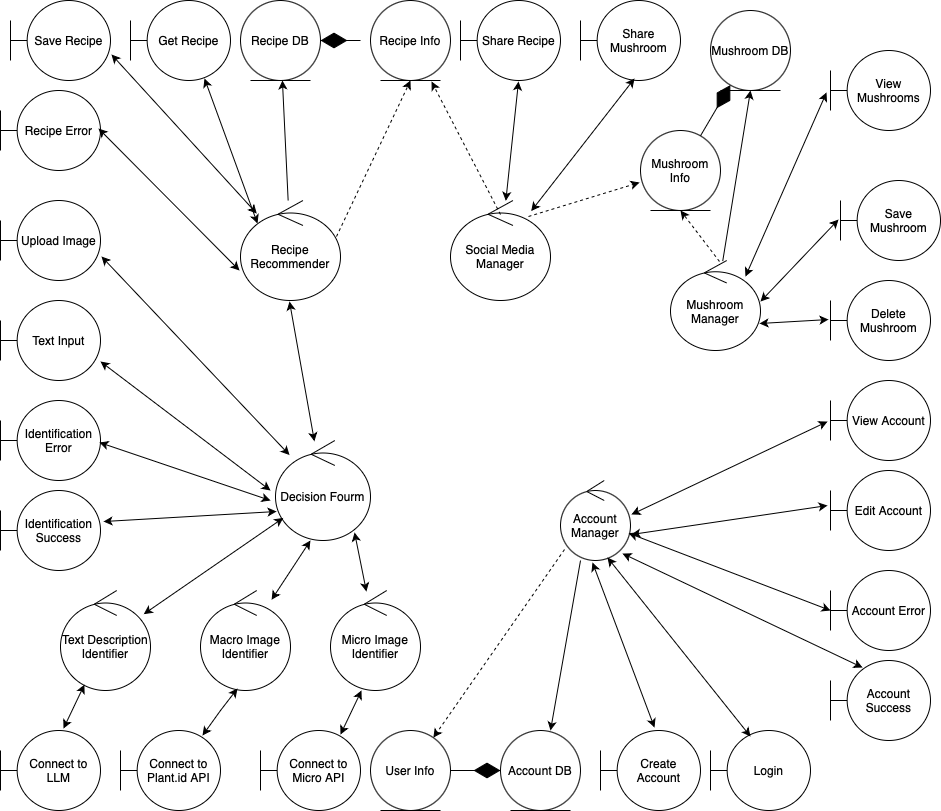

The diagram above was exported from draw.io. Its source (the exported page's mxGraphModel, read from the mxfile embedded in the PNG):
<mxGraphModel dx="2034" dy="1983" grid="1" gridSize="10" guides="1" tooltips="1" connect="1" arrows="1" fold="1" page="1" pageScale="1" pageWidth="827" pageHeight="1169" math="0" shadow="0">
  <root>
    <mxCell id="0" />
    <mxCell id="1" parent="0" />
    <mxCell id="8LHlTv2Y11eRv2O3fWrG-2" value="Decision Fourm" style="ellipse;shape=umlControl;whiteSpace=wrap;html=1;" parent="1" vertex="1">
      <mxGeometry x="165" width="95" height="100" as="geometry" />
    </mxCell>
    <mxCell id="8LHlTv2Y11eRv2O3fWrG-3" value="Login" style="shape=umlBoundary;whiteSpace=wrap;html=1;" parent="1" vertex="1">
      <mxGeometry x="600" y="290" width="100" height="80" as="geometry" />
    </mxCell>
    <mxCell id="8LHlTv2Y11eRv2O3fWrG-4" value="Account DB" style="ellipse;shape=umlEntity;whiteSpace=wrap;html=1;" parent="1" vertex="1">
      <mxGeometry x="390" y="290" width="80" height="80" as="geometry" />
    </mxCell>
    <mxCell id="8LHlTv2Y11eRv2O3fWrG-33" value="" style="rounded=0;orthogonalLoop=1;jettySize=auto;html=1;" parent="1" source="8LHlTv2Y11eRv2O3fWrG-5" target="8LHlTv2Y11eRv2O3fWrG-29" edge="1">
      <mxGeometry relative="1" as="geometry" />
    </mxCell>
    <mxCell id="8LHlTv2Y11eRv2O3fWrG-5" value="Recipe Recommender" style="ellipse;shape=umlControl;whiteSpace=wrap;html=1;" parent="1" vertex="1">
      <mxGeometry x="130" y="-240" width="100" height="100" as="geometry" />
    </mxCell>
    <mxCell id="8LHlTv2Y11eRv2O3fWrG-6" value="Social Media Manager" style="ellipse;shape=umlControl;whiteSpace=wrap;html=1;" parent="1" vertex="1">
      <mxGeometry x="340" y="-240" width="100" height="100" as="geometry" />
    </mxCell>
    <mxCell id="8LHlTv2Y11eRv2O3fWrG-7" value="Mushroom Manager" style="ellipse;shape=umlControl;whiteSpace=wrap;html=1;" parent="1" vertex="1">
      <mxGeometry x="560" y="-180" width="90" height="90" as="geometry" />
    </mxCell>
    <mxCell id="8LHlTv2Y11eRv2O3fWrG-8" value="Account Manager" style="ellipse;shape=umlControl;whiteSpace=wrap;html=1;" parent="1" vertex="1">
      <mxGeometry x="450" y="40" width="70" height="80" as="geometry" />
    </mxCell>
    <mxCell id="8LHlTv2Y11eRv2O3fWrG-10" value="Create Account" style="shape=umlBoundary;whiteSpace=wrap;html=1;" parent="1" vertex="1">
      <mxGeometry x="490" y="290" width="100" height="80" as="geometry" />
    </mxCell>
    <mxCell id="8LHlTv2Y11eRv2O3fWrG-11" value="Edit Account" style="shape=umlBoundary;whiteSpace=wrap;html=1;" parent="1" vertex="1">
      <mxGeometry x="720" y="30" width="100" height="80" as="geometry" />
    </mxCell>
    <mxCell id="8LHlTv2Y11eRv2O3fWrG-12" value="Account Error" style="shape=umlBoundary;whiteSpace=wrap;html=1;" parent="1" vertex="1">
      <mxGeometry x="720" y="130" width="100" height="80" as="geometry" />
    </mxCell>
    <mxCell id="8LHlTv2Y11eRv2O3fWrG-13" value="Account Success" style="shape=umlBoundary;whiteSpace=wrap;html=1;" parent="1" vertex="1">
      <mxGeometry x="720" y="220" width="100" height="80" as="geometry" />
    </mxCell>
    <mxCell id="8LHlTv2Y11eRv2O3fWrG-14" value="View Account" style="shape=umlBoundary;whiteSpace=wrap;html=1;" parent="1" vertex="1">
      <mxGeometry x="720" y="-60" width="100" height="80" as="geometry" />
    </mxCell>
    <mxCell id="8LHlTv2Y11eRv2O3fWrG-15" value="Mushroom DB" style="ellipse;shape=umlEntity;whiteSpace=wrap;html=1;" parent="1" vertex="1">
      <mxGeometry x="600" y="-430" width="80" height="80" as="geometry" />
    </mxCell>
    <mxCell id="8LHlTv2Y11eRv2O3fWrG-16" value="View Mushrooms" style="shape=umlBoundary;whiteSpace=wrap;html=1;" parent="1" vertex="1">
      <mxGeometry x="720" y="-390" width="100" height="80" as="geometry" />
    </mxCell>
    <mxCell id="8LHlTv2Y11eRv2O3fWrG-17" value="Save Mushroom" style="shape=umlBoundary;whiteSpace=wrap;html=1;" parent="1" vertex="1">
      <mxGeometry x="730" y="-260" width="100" height="80" as="geometry" />
    </mxCell>
    <mxCell id="8LHlTv2Y11eRv2O3fWrG-18" value="Delete Mushroom" style="shape=umlBoundary;whiteSpace=wrap;html=1;" parent="1" vertex="1">
      <mxGeometry x="720" y="-160" width="100" height="80" as="geometry" />
    </mxCell>
    <mxCell id="8LHlTv2Y11eRv2O3fWrG-19" value="Share Mushroom" style="shape=umlBoundary;whiteSpace=wrap;html=1;" parent="1" vertex="1">
      <mxGeometry x="470" y="-440" width="100" height="80" as="geometry" />
    </mxCell>
    <mxCell id="8LHlTv2Y11eRv2O3fWrG-20" value="Share Recipe" style="shape=umlBoundary;whiteSpace=wrap;html=1;" parent="1" vertex="1">
      <mxGeometry x="350" y="-440" width="100" height="80" as="geometry" />
    </mxCell>
    <mxCell id="8LHlTv2Y11eRv2O3fWrG-21" value="Micro Image Identifier" style="ellipse;shape=umlControl;whiteSpace=wrap;html=1;" parent="1" vertex="1">
      <mxGeometry x="220" y="150" width="90" height="100" as="geometry" />
    </mxCell>
    <mxCell id="8LHlTv2Y11eRv2O3fWrG-22" value="Macro Image Identifier" style="ellipse;shape=umlControl;whiteSpace=wrap;html=1;" parent="1" vertex="1">
      <mxGeometry x="90" y="150" width="90" height="100" as="geometry" />
    </mxCell>
    <mxCell id="8LHlTv2Y11eRv2O3fWrG-23" value="Text Description Identifier" style="ellipse;shape=umlControl;whiteSpace=wrap;html=1;" parent="1" vertex="1">
      <mxGeometry x="-50" y="150" width="90" height="100" as="geometry" />
    </mxCell>
    <mxCell id="8LHlTv2Y11eRv2O3fWrG-24" value="Connect to LLM" style="shape=umlBoundary;whiteSpace=wrap;html=1;" parent="1" vertex="1">
      <mxGeometry x="-110" y="290" width="100" height="80" as="geometry" />
    </mxCell>
    <mxCell id="8LHlTv2Y11eRv2O3fWrG-25" value="Connect to Plant.id API" style="shape=umlBoundary;whiteSpace=wrap;html=1;" parent="1" vertex="1">
      <mxGeometry x="10" y="290" width="100" height="80" as="geometry" />
    </mxCell>
    <mxCell id="8LHlTv2Y11eRv2O3fWrG-26" value="Connect to Micro API" style="shape=umlBoundary;whiteSpace=wrap;html=1;" parent="1" vertex="1">
      <mxGeometry x="150" y="290" width="100" height="80" as="geometry" />
    </mxCell>
    <mxCell id="8LHlTv2Y11eRv2O3fWrG-27" value="Identification Success" style="shape=umlBoundary;whiteSpace=wrap;html=1;" parent="1" vertex="1">
      <mxGeometry x="-110" y="50" width="100" height="80" as="geometry" />
    </mxCell>
    <mxCell id="8LHlTv2Y11eRv2O3fWrG-28" value="Identification Error" style="shape=umlBoundary;whiteSpace=wrap;html=1;" parent="1" vertex="1">
      <mxGeometry x="-110" y="-40" width="100" height="80" as="geometry" />
    </mxCell>
    <mxCell id="8LHlTv2Y11eRv2O3fWrG-29" value="Recipe DB" style="ellipse;shape=umlEntity;whiteSpace=wrap;html=1;" parent="1" vertex="1">
      <mxGeometry x="130" y="-440" width="80" height="80" as="geometry" />
    </mxCell>
    <mxCell id="8LHlTv2Y11eRv2O3fWrG-30" value="Get Recipe" style="shape=umlBoundary;whiteSpace=wrap;html=1;" parent="1" vertex="1">
      <mxGeometry x="20" y="-440" width="100" height="80" as="geometry" />
    </mxCell>
    <mxCell id="8LHlTv2Y11eRv2O3fWrG-31" value="Save Recipe" style="shape=umlBoundary;whiteSpace=wrap;html=1;" parent="1" vertex="1">
      <mxGeometry x="-100" y="-440" width="100" height="80" as="geometry" />
    </mxCell>
    <mxCell id="8LHlTv2Y11eRv2O3fWrG-32" value="Recipe Error" style="shape=umlBoundary;whiteSpace=wrap;html=1;" parent="1" vertex="1">
      <mxGeometry x="-110" y="-350" width="100" height="80" as="geometry" />
    </mxCell>
    <mxCell id="8LHlTv2Y11eRv2O3fWrG-42" value="" style="endArrow=classic;startArrow=classic;html=1;rounded=0;entryX=0.74;entryY=0.975;entryDx=0;entryDy=0;entryPerimeter=0;exitX=0.17;exitY=0.23;exitDx=0;exitDy=0;exitPerimeter=0;" parent="1" source="8LHlTv2Y11eRv2O3fWrG-5" target="8LHlTv2Y11eRv2O3fWrG-30" edge="1">
      <mxGeometry width="50" height="50" relative="1" as="geometry">
        <mxPoint x="390" y="-280" as="sourcePoint" />
        <mxPoint x="440" y="-330" as="targetPoint" />
      </mxGeometry>
    </mxCell>
    <mxCell id="8LHlTv2Y11eRv2O3fWrG-43" value="" style="endArrow=classic;startArrow=classic;html=1;rounded=0;exitX=1.01;exitY=0.675;exitDx=0;exitDy=0;exitPerimeter=0;" parent="1" source="8LHlTv2Y11eRv2O3fWrG-31" target="8LHlTv2Y11eRv2O3fWrG-5" edge="1">
      <mxGeometry width="50" height="50" relative="1" as="geometry">
        <mxPoint x="390" y="-280" as="sourcePoint" />
        <mxPoint x="440" y="-330" as="targetPoint" />
      </mxGeometry>
    </mxCell>
    <mxCell id="8LHlTv2Y11eRv2O3fWrG-44" value="" style="endArrow=classic;startArrow=classic;html=1;rounded=0;entryX=-0.01;entryY=0.7;entryDx=0;entryDy=0;entryPerimeter=0;exitX=0.98;exitY=0.475;exitDx=0;exitDy=0;exitPerimeter=0;" parent="1" source="8LHlTv2Y11eRv2O3fWrG-32" target="8LHlTv2Y11eRv2O3fWrG-5" edge="1">
      <mxGeometry width="50" height="50" relative="1" as="geometry">
        <mxPoint x="50" y="-120" as="sourcePoint" />
        <mxPoint x="100" y="-170" as="targetPoint" />
      </mxGeometry>
    </mxCell>
    <mxCell id="8LHlTv2Y11eRv2O3fWrG-45" value="" style="rounded=0;orthogonalLoop=1;jettySize=auto;html=1;exitX=0.5;exitY=0.14;exitDx=0;exitDy=0;exitPerimeter=0;entryX=0.763;entryY=1.013;entryDx=0;entryDy=0;dashed=1;entryPerimeter=0;" parent="1" source="8LHlTv2Y11eRv2O3fWrG-6" target="8LHlTv2Y11eRv2O3fWrG-46" edge="1">
      <mxGeometry relative="1" as="geometry">
        <mxPoint x="170" y="-270" as="sourcePoint" />
        <mxPoint x="210" y="-360" as="targetPoint" />
      </mxGeometry>
    </mxCell>
    <mxCell id="8LHlTv2Y11eRv2O3fWrG-46" value="Recipe Info" style="ellipse;shape=umlEntity;whiteSpace=wrap;html=1;" parent="1" vertex="1">
      <mxGeometry x="260" y="-440" width="80" height="80" as="geometry" />
    </mxCell>
    <mxCell id="8LHlTv2Y11eRv2O3fWrG-48" value="" style="rounded=0;orthogonalLoop=1;jettySize=auto;html=1;exitX=0.96;exitY=0.36;exitDx=0;exitDy=0;exitPerimeter=0;dashed=1;entryX=0.5;entryY=1;entryDx=0;entryDy=0;" parent="1" source="8LHlTv2Y11eRv2O3fWrG-5" target="8LHlTv2Y11eRv2O3fWrG-46" edge="1">
      <mxGeometry relative="1" as="geometry">
        <mxPoint x="400" y="-246" as="sourcePoint" />
        <mxPoint x="320" y="-370" as="targetPoint" />
      </mxGeometry>
    </mxCell>
    <mxCell id="8LHlTv2Y11eRv2O3fWrG-49" value="Mushroom Info" style="ellipse;shape=umlEntity;whiteSpace=wrap;html=1;" parent="1" vertex="1">
      <mxGeometry x="530" y="-310" width="80" height="80" as="geometry" />
    </mxCell>
    <mxCell id="8LHlTv2Y11eRv2O3fWrG-50" value="" style="rounded=0;orthogonalLoop=1;jettySize=auto;html=1;exitX=0.78;exitY=0.16;exitDx=0;exitDy=0;exitPerimeter=0;entryX=-0.012;entryY=0.65;entryDx=0;entryDy=0;dashed=1;entryPerimeter=0;" parent="1" source="8LHlTv2Y11eRv2O3fWrG-6" target="8LHlTv2Y11eRv2O3fWrG-49" edge="1">
      <mxGeometry relative="1" as="geometry">
        <mxPoint x="400" y="-216" as="sourcePoint" />
        <mxPoint x="301" y="-349" as="targetPoint" />
      </mxGeometry>
    </mxCell>
    <mxCell id="8LHlTv2Y11eRv2O3fWrG-51" value="" style="endArrow=classic;startArrow=classic;html=1;rounded=0;exitX=0.58;exitY=1.013;exitDx=0;exitDy=0;exitPerimeter=0;" parent="1" source="8LHlTv2Y11eRv2O3fWrG-20" target="8LHlTv2Y11eRv2O3fWrG-6" edge="1">
      <mxGeometry width="50" height="50" relative="1" as="geometry">
        <mxPoint x="380" y="-320" as="sourcePoint" />
        <mxPoint x="494" y="-266" as="targetPoint" />
      </mxGeometry>
    </mxCell>
    <mxCell id="8LHlTv2Y11eRv2O3fWrG-52" value="" style="endArrow=classic;startArrow=classic;html=1;rounded=0;exitX=0.54;exitY=0.975;exitDx=0;exitDy=0;exitPerimeter=0;" parent="1" source="8LHlTv2Y11eRv2O3fWrG-19" target="8LHlTv2Y11eRv2O3fWrG-6" edge="1">
      <mxGeometry width="50" height="50" relative="1" as="geometry">
        <mxPoint x="418" y="-349" as="sourcePoint" />
        <mxPoint x="405" y="-230" as="targetPoint" />
      </mxGeometry>
    </mxCell>
    <mxCell id="8LHlTv2Y11eRv2O3fWrG-53" value="" style="endArrow=classic;startArrow=classic;html=1;rounded=0;exitX=0.49;exitY=1.01;exitDx=0;exitDy=0;exitPerimeter=0;" parent="1" source="8LHlTv2Y11eRv2O3fWrG-5" target="8LHlTv2Y11eRv2O3fWrG-2" edge="1">
      <mxGeometry width="50" height="50" relative="1" as="geometry">
        <mxPoint x="132.5" y="-50" as="sourcePoint" />
        <mxPoint x="243.5" y="-38" as="targetPoint" />
      </mxGeometry>
    </mxCell>
    <mxCell id="8LHlTv2Y11eRv2O3fWrG-54" value="" style="rounded=0;orthogonalLoop=1;jettySize=auto;html=1;exitX=0.544;exitY=0.011;exitDx=0;exitDy=0;exitPerimeter=0;entryX=0.5;entryY=1;entryDx=0;entryDy=0;dashed=1;" parent="1" source="8LHlTv2Y11eRv2O3fWrG-7" target="8LHlTv2Y11eRv2O3fWrG-49" edge="1">
      <mxGeometry relative="1" as="geometry">
        <mxPoint x="519" y="-136" as="sourcePoint" />
        <mxPoint x="660" y="-160" as="targetPoint" />
      </mxGeometry>
    </mxCell>
    <mxCell id="8LHlTv2Y11eRv2O3fWrG-55" value="" style="rounded=0;orthogonalLoop=1;jettySize=auto;html=1;entryX=0.5;entryY=1;entryDx=0;entryDy=0;" parent="1" source="8LHlTv2Y11eRv2O3fWrG-7" target="8LHlTv2Y11eRv2O3fWrG-15" edge="1">
      <mxGeometry relative="1" as="geometry">
        <mxPoint x="741" y="-185" as="sourcePoint" />
        <mxPoint x="700" y="-310" as="targetPoint" />
      </mxGeometry>
    </mxCell>
    <mxCell id="8LHlTv2Y11eRv2O3fWrG-56" value="" style="endArrow=classic;startArrow=classic;html=1;rounded=0;exitX=-0.04;exitY=0.525;exitDx=0;exitDy=0;exitPerimeter=0;entryX=0.833;entryY=0.178;entryDx=0;entryDy=0;entryPerimeter=0;" parent="1" source="8LHlTv2Y11eRv2O3fWrG-16" target="8LHlTv2Y11eRv2O3fWrG-7" edge="1">
      <mxGeometry width="50" height="50" relative="1" as="geometry">
        <mxPoint x="709" y="-159" as="sourcePoint" />
        <mxPoint x="640" y="-90" as="targetPoint" />
      </mxGeometry>
    </mxCell>
    <mxCell id="8LHlTv2Y11eRv2O3fWrG-57" value="" style="endArrow=classic;startArrow=classic;html=1;rounded=0;entryX=1;entryY=0.456;entryDx=0;entryDy=0;entryPerimeter=0;exitX=-0.02;exitY=0.488;exitDx=0;exitDy=0;exitPerimeter=0;" parent="1" source="8LHlTv2Y11eRv2O3fWrG-17" target="8LHlTv2Y11eRv2O3fWrG-7" edge="1">
      <mxGeometry width="50" height="50" relative="1" as="geometry">
        <mxPoint x="730" y="-50" as="sourcePoint" />
        <mxPoint x="632" y="-80" as="targetPoint" />
      </mxGeometry>
    </mxCell>
    <mxCell id="8LHlTv2Y11eRv2O3fWrG-58" value="" style="endArrow=classic;startArrow=classic;html=1;rounded=0;exitX=-0.02;exitY=0.488;exitDx=0;exitDy=0;exitPerimeter=0;entryX=0.989;entryY=0.7;entryDx=0;entryDy=0;entryPerimeter=0;" parent="1" source="8LHlTv2Y11eRv2O3fWrG-18" target="8LHlTv2Y11eRv2O3fWrG-7" edge="1">
      <mxGeometry width="50" height="50" relative="1" as="geometry">
        <mxPoint x="756" y="-148" as="sourcePoint" />
        <mxPoint x="642" y="-70" as="targetPoint" />
      </mxGeometry>
    </mxCell>
    <mxCell id="8LHlTv2Y11eRv2O3fWrG-59" value="User Info" style="ellipse;shape=umlEntity;whiteSpace=wrap;html=1;" parent="1" vertex="1">
      <mxGeometry x="260" y="290" width="80" height="80" as="geometry" />
    </mxCell>
    <mxCell id="8LHlTv2Y11eRv2O3fWrG-60" value="" style="endArrow=classic;startArrow=classic;html=1;rounded=0;exitX=-0.03;exitY=0.513;exitDx=0;exitDy=0;exitPerimeter=0;entryX=1.014;entryY=0.425;entryDx=0;entryDy=0;entryPerimeter=0;" parent="1" source="8LHlTv2Y11eRv2O3fWrG-14" target="8LHlTv2Y11eRv2O3fWrG-8" edge="1">
      <mxGeometry width="50" height="50" relative="1" as="geometry">
        <mxPoint x="654.5" y="58" as="sourcePoint" />
        <mxPoint x="530" y="70" as="targetPoint" />
      </mxGeometry>
    </mxCell>
    <mxCell id="8LHlTv2Y11eRv2O3fWrG-61" value="" style="endArrow=classic;startArrow=classic;html=1;rounded=0;exitX=-0.03;exitY=0.438;exitDx=0;exitDy=0;exitPerimeter=0;entryX=1.014;entryY=0.675;entryDx=0;entryDy=0;entryPerimeter=0;" parent="1" source="8LHlTv2Y11eRv2O3fWrG-11" target="8LHlTv2Y11eRv2O3fWrG-8" edge="1">
      <mxGeometry width="50" height="50" relative="1" as="geometry">
        <mxPoint x="669" y="100" as="sourcePoint" />
        <mxPoint x="560" y="124" as="targetPoint" />
      </mxGeometry>
    </mxCell>
    <mxCell id="8LHlTv2Y11eRv2O3fWrG-62" value="" style="endArrow=classic;startArrow=classic;html=1;rounded=0;exitX=0;exitY=0.5;exitDx=0;exitDy=0;exitPerimeter=0;" parent="1" source="8LHlTv2Y11eRv2O3fWrG-12" target="8LHlTv2Y11eRv2O3fWrG-8" edge="1">
      <mxGeometry width="50" height="50" relative="1" as="geometry">
        <mxPoint x="639.5" y="146" as="sourcePoint" />
        <mxPoint x="530.5" y="170" as="targetPoint" />
      </mxGeometry>
    </mxCell>
    <mxCell id="8LHlTv2Y11eRv2O3fWrG-63" value="" style="endArrow=classic;startArrow=classic;html=1;rounded=0;exitX=0.32;exitY=0.088;exitDx=0;exitDy=0;exitPerimeter=0;entryX=0.886;entryY=0.913;entryDx=0;entryDy=0;entryPerimeter=0;" parent="1" source="8LHlTv2Y11eRv2O3fWrG-13" target="8LHlTv2Y11eRv2O3fWrG-8" edge="1">
      <mxGeometry width="50" height="50" relative="1" as="geometry">
        <mxPoint x="599" y="146" as="sourcePoint" />
        <mxPoint x="490" y="170" as="targetPoint" />
      </mxGeometry>
    </mxCell>
    <mxCell id="8LHlTv2Y11eRv2O3fWrG-64" value="" style="endArrow=classic;startArrow=classic;html=1;rounded=0;exitX=0.4;exitY=0.075;exitDx=0;exitDy=0;exitPerimeter=0;entryX=0.671;entryY=0.963;entryDx=0;entryDy=0;entryPerimeter=0;" parent="1" source="8LHlTv2Y11eRv2O3fWrG-3" target="8LHlTv2Y11eRv2O3fWrG-8" edge="1">
      <mxGeometry width="50" height="50" relative="1" as="geometry">
        <mxPoint x="788" y="-21" as="sourcePoint" />
        <mxPoint x="450" y="180" as="targetPoint" />
      </mxGeometry>
    </mxCell>
    <mxCell id="8LHlTv2Y11eRv2O3fWrG-65" value="" style="endArrow=classic;startArrow=classic;html=1;rounded=0;exitX=0.54;exitY=-0.037;exitDx=0;exitDy=0;exitPerimeter=0;entryX=0.457;entryY=1.025;entryDx=0;entryDy=0;entryPerimeter=0;" parent="1" source="8LHlTv2Y11eRv2O3fWrG-10" target="8LHlTv2Y11eRv2O3fWrG-8" edge="1">
      <mxGeometry width="50" height="50" relative="1" as="geometry">
        <mxPoint x="454.5" y="160" as="sourcePoint" />
        <mxPoint x="345.5" y="184" as="targetPoint" />
      </mxGeometry>
    </mxCell>
    <mxCell id="8LHlTv2Y11eRv2O3fWrG-66" value="" style="rounded=0;orthogonalLoop=1;jettySize=auto;html=1;exitX=0.286;exitY=1;exitDx=0;exitDy=0;exitPerimeter=0;entryX=0.625;entryY=0;entryDx=0;entryDy=0;entryPerimeter=0;" parent="1" source="8LHlTv2Y11eRv2O3fWrG-8" target="8LHlTv2Y11eRv2O3fWrG-4" edge="1">
      <mxGeometry relative="1" as="geometry">
        <mxPoint x="420.5" y="245" as="sourcePoint" />
        <mxPoint x="379.5" y="120" as="targetPoint" />
      </mxGeometry>
    </mxCell>
    <mxCell id="8LHlTv2Y11eRv2O3fWrG-67" value="" style="rounded=0;orthogonalLoop=1;jettySize=auto;html=1;exitX=0.057;exitY=0.863;exitDx=0;exitDy=0;exitPerimeter=0;dashed=1;" parent="1" source="8LHlTv2Y11eRv2O3fWrG-8" target="8LHlTv2Y11eRv2O3fWrG-59" edge="1">
      <mxGeometry relative="1" as="geometry">
        <mxPoint x="330" y="208" as="sourcePoint" />
        <mxPoint x="374" y="52" as="targetPoint" />
      </mxGeometry>
    </mxCell>
    <mxCell id="8LHlTv2Y11eRv2O3fWrG-68" value="Upload Image" style="shape=umlBoundary;whiteSpace=wrap;html=1;" parent="1" vertex="1">
      <mxGeometry x="-110" y="-240" width="100" height="80" as="geometry" />
    </mxCell>
    <mxCell id="8LHlTv2Y11eRv2O3fWrG-69" value="Text Input" style="shape=umlBoundary;whiteSpace=wrap;html=1;" parent="1" vertex="1">
      <mxGeometry x="-110" y="-140" width="100" height="80" as="geometry" />
    </mxCell>
    <mxCell id="8LHlTv2Y11eRv2O3fWrG-70" value="" style="endArrow=classic;startArrow=classic;html=1;rounded=0;exitX=1.01;exitY=0.7;exitDx=0;exitDy=0;exitPerimeter=0;" parent="1" source="8LHlTv2Y11eRv2O3fWrG-68" target="8LHlTv2Y11eRv2O3fWrG-2" edge="1">
      <mxGeometry width="50" height="50" relative="1" as="geometry">
        <mxPoint x="189" y="-129" as="sourcePoint" />
        <mxPoint x="214" y="11" as="targetPoint" />
      </mxGeometry>
    </mxCell>
    <mxCell id="8LHlTv2Y11eRv2O3fWrG-71" value="" style="endArrow=classic;startArrow=classic;html=1;rounded=0;exitX=1.01;exitY=0.7;exitDx=0;exitDy=0;exitPerimeter=0;" parent="1" edge="1">
      <mxGeometry width="50" height="50" relative="1" as="geometry">
        <mxPoint x="-10" y="-79" as="sourcePoint" />
        <mxPoint x="160" y="50" as="targetPoint" />
      </mxGeometry>
    </mxCell>
    <mxCell id="8LHlTv2Y11eRv2O3fWrG-72" value="" style="endArrow=classic;startArrow=classic;html=1;rounded=0;exitX=0.99;exitY=0.525;exitDx=0;exitDy=0;exitPerimeter=0;" parent="1" source="8LHlTv2Y11eRv2O3fWrG-28" edge="1">
      <mxGeometry width="50" height="50" relative="1" as="geometry">
        <mxPoint y="-20" as="sourcePoint" />
        <mxPoint x="160" y="60" as="targetPoint" />
      </mxGeometry>
    </mxCell>
    <mxCell id="8LHlTv2Y11eRv2O3fWrG-73" value="" style="endArrow=classic;startArrow=classic;html=1;rounded=0;exitX=1.03;exitY=0.388;exitDx=0;exitDy=0;exitPerimeter=0;entryX=0.011;entryY=0.71;entryDx=0;entryDy=0;entryPerimeter=0;" parent="1" source="8LHlTv2Y11eRv2O3fWrG-27" target="8LHlTv2Y11eRv2O3fWrG-2" edge="1">
      <mxGeometry width="50" height="50" relative="1" as="geometry">
        <mxPoint x="9" y="72" as="sourcePoint" />
        <mxPoint x="180" y="130" as="targetPoint" />
      </mxGeometry>
    </mxCell>
    <mxCell id="8LHlTv2Y11eRv2O3fWrG-74" value="" style="endArrow=classic;startArrow=classic;html=1;rounded=0;exitX=0.832;exitY=0.92;exitDx=0;exitDy=0;exitPerimeter=0;" parent="1" source="8LHlTv2Y11eRv2O3fWrG-2" target="8LHlTv2Y11eRv2O3fWrG-21" edge="1">
      <mxGeometry width="50" height="50" relative="1" as="geometry">
        <mxPoint x="299" y="-20" as="sourcePoint" />
        <mxPoint x="470" y="38" as="targetPoint" />
      </mxGeometry>
    </mxCell>
    <mxCell id="8LHlTv2Y11eRv2O3fWrG-75" value="" style="endArrow=classic;startArrow=classic;html=1;rounded=0;exitX=0.368;exitY=1;exitDx=0;exitDy=0;exitPerimeter=0;" parent="1" source="8LHlTv2Y11eRv2O3fWrG-2" target="8LHlTv2Y11eRv2O3fWrG-22" edge="1">
      <mxGeometry width="50" height="50" relative="1" as="geometry">
        <mxPoint x="19" y="32" as="sourcePoint" />
        <mxPoint x="190" y="90" as="targetPoint" />
      </mxGeometry>
    </mxCell>
    <mxCell id="8LHlTv2Y11eRv2O3fWrG-76" value="" style="endArrow=classic;startArrow=classic;html=1;rounded=0;" parent="1" source="8LHlTv2Y11eRv2O3fWrG-23" target="8LHlTv2Y11eRv2O3fWrG-2" edge="1">
      <mxGeometry width="50" height="50" relative="1" as="geometry">
        <mxPoint x="29" y="42" as="sourcePoint" />
        <mxPoint x="200" y="100" as="targetPoint" />
      </mxGeometry>
    </mxCell>
    <mxCell id="8LHlTv2Y11eRv2O3fWrG-77" value="" style="endArrow=classic;startArrow=classic;html=1;rounded=0;entryX=0.63;entryY=-0.025;entryDx=0;entryDy=0;entryPerimeter=0;" parent="1" source="8LHlTv2Y11eRv2O3fWrG-23" target="8LHlTv2Y11eRv2O3fWrG-24" edge="1">
      <mxGeometry width="50" height="50" relative="1" as="geometry">
        <mxPoint x="-260" y="222" as="sourcePoint" />
        <mxPoint x="-89" y="280" as="targetPoint" />
      </mxGeometry>
    </mxCell>
    <mxCell id="8LHlTv2Y11eRv2O3fWrG-78" value="" style="endArrow=classic;startArrow=classic;html=1;rounded=0;entryX=0.82;entryY=0.063;entryDx=0;entryDy=0;entryPerimeter=0;exitX=0.411;exitY=0.98;exitDx=0;exitDy=0;exitPerimeter=0;" parent="1" source="8LHlTv2Y11eRv2O3fWrG-22" target="8LHlTv2Y11eRv2O3fWrG-25" edge="1">
      <mxGeometry width="50" height="50" relative="1" as="geometry">
        <mxPoint x="-16" y="254" as="sourcePoint" />
        <mxPoint x="-37" y="298" as="targetPoint" />
        <Array as="points">
          <mxPoint x="110" y="270" />
        </Array>
      </mxGeometry>
    </mxCell>
    <mxCell id="8LHlTv2Y11eRv2O3fWrG-79" value="" style="endArrow=classic;startArrow=classic;html=1;rounded=0;entryX=0.63;entryY=-0.025;entryDx=0;entryDy=0;entryPerimeter=0;" parent="1" edge="1">
      <mxGeometry width="50" height="50" relative="1" as="geometry">
        <mxPoint x="251" y="250" as="sourcePoint" />
        <mxPoint x="230" y="294" as="targetPoint" />
      </mxGeometry>
    </mxCell>
    <mxCell id="8LHlTv2Y11eRv2O3fWrG-80" value="" style="endArrow=diamondThin;endFill=1;endSize=24;html=1;rounded=0;entryX=0;entryY=0.5;entryDx=0;entryDy=0;" parent="1" source="8LHlTv2Y11eRv2O3fWrG-59" target="8LHlTv2Y11eRv2O3fWrG-4" edge="1">
      <mxGeometry width="160" relative="1" as="geometry">
        <mxPoint x="330" y="90" as="sourcePoint" />
        <mxPoint x="490" y="90" as="targetPoint" />
      </mxGeometry>
    </mxCell>
    <mxCell id="8LHlTv2Y11eRv2O3fWrG-81" value="" style="endArrow=diamondThin;endFill=1;endSize=24;html=1;rounded=0;entryX=1;entryY=0.5;entryDx=0;entryDy=0;" parent="1" target="8LHlTv2Y11eRv2O3fWrG-29" edge="1">
      <mxGeometry width="160" relative="1" as="geometry">
        <mxPoint x="250" y="-400" as="sourcePoint" />
        <mxPoint x="330" y="-70.5" as="targetPoint" />
      </mxGeometry>
    </mxCell>
    <mxCell id="8LHlTv2Y11eRv2O3fWrG-82" value="" style="endArrow=diamondThin;endFill=1;endSize=24;html=1;rounded=0;" parent="1" source="8LHlTv2Y11eRv2O3fWrG-49" target="8LHlTv2Y11eRv2O3fWrG-15" edge="1">
      <mxGeometry width="160" relative="1" as="geometry">
        <mxPoint x="620" y="-550" as="sourcePoint" />
        <mxPoint x="580" y="-550" as="targetPoint" />
        <Array as="points" />
      </mxGeometry>
    </mxCell>
  </root>
</mxGraphModel>